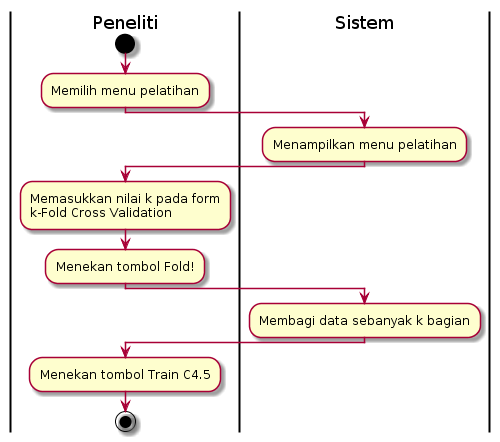

The diagram above was rendered by PlantUML. Its source (embedded in the PNG):
@startuml
| Peneliti |
start
:Memilih menu pelatihan;
| Sistem |
:Menampilkan menu pelatihan;
| Peneliti |
:Memasukkan nilai k pada form\nk-Fold Cross Validation;
:Menekan tombol Fold!;
| Sistem |
:Membagi data sebanyak k bagian;
| Peneliti |
:Menekan tombol Train C4.5;
stop
@enduml